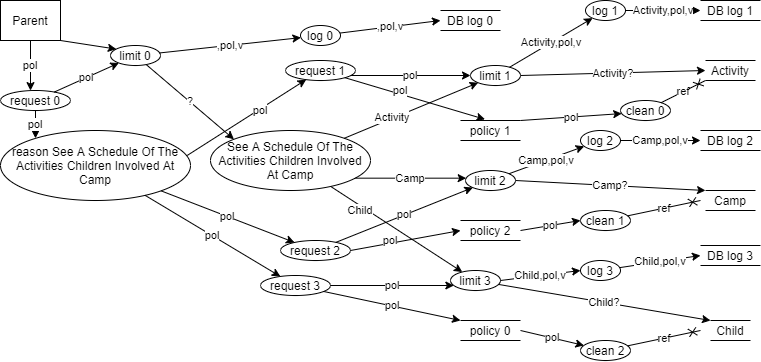

The diagram above was exported from draw.io. Its source (the exported page's mxGraphModel, read from the mxfile embedded in the PNG):
<mxGraphModel dx="158" dy="697" grid="1" gridSize="10" guides="1" tooltips="1" connect="1" arrows="1" fold="1" page="1" pageScale="1" pageWidth="827" pageHeight="1169" math="0" shadow="0">
  <root>
    <mxCell id="0" />
    <mxCell id="1" parent="0" />
    <mxCell id="dSMfTiCGR4MQzRhOkyuO-1" value="Child" style="shape=partialRectangle;whiteSpace=wrap;left=0;right=0;" vertex="1" parent="1">
      <mxGeometry x="1560" y="320" width="40" height="20" as="geometry" />
    </mxCell>
    <mxCell id="dSMfTiCGR4MQzRhOkyuO-2" value="Activity" style="shape=partialRectangle;whiteSpace=wrap;left=0;right=0;" vertex="1" parent="1">
      <mxGeometry x="1555" y="60" width="50" height="20" as="geometry" />
    </mxCell>
    <mxCell id="dSMfTiCGR4MQzRhOkyuO-3" value="Camp" style="shape=partialRectangle;whiteSpace=wrap;left=0;right=0;" vertex="1" parent="1">
      <mxGeometry x="1555" y="190" width="50" height="20" as="geometry" />
    </mxCell>
    <mxCell id="dSMfTiCGR4MQzRhOkyuO-4" value="Parent" style="rounded=0;whiteSpace=wrap;" vertex="1" parent="1">
      <mxGeometry x="850" width="60" height="40" as="geometry" />
    </mxCell>
    <mxCell id="dSMfTiCGR4MQzRhOkyuO-5" value="See A Schedule Of The Activities Children Involved At Camp" style="ellipse;whiteSpace=wrap;" vertex="1" parent="1">
      <mxGeometry x="1060" y="130" width="160" height="60" as="geometry" />
    </mxCell>
    <mxCell id="dSMfTiCGR4MQzRhOkyuO-6" value="?" style="endArrow=classic;whiteSpace=wrap;noEdgeStyle=1;orthogonal=1;entryX=0;entryY=0;entryDx=0;entryDy=0;" edge="1" parent="1" source="dSMfTiCGR4MQzRhOkyuO-14" target="dSMfTiCGR4MQzRhOkyuO-5">
      <mxGeometry width="50" height="50" as="geometry">
        <mxPoint x="-50" y="360" as="sourcePoint" />
        <mxPoint x="190" y="280" as="targetPoint" />
      </mxGeometry>
    </mxCell>
    <mxCell id="dSMfTiCGR4MQzRhOkyuO-7" value="Activity?" style="endArrow=classic;whiteSpace=wrap;noEdgeStyle=1;orthogonal=1;entryX=0;entryY=0.5;entryDx=0;entryDy=0;exitX=1;exitY=0.5;exitDx=0;exitDy=0;" edge="1" parent="1" source="dSMfTiCGR4MQzRhOkyuO-24" target="dSMfTiCGR4MQzRhOkyuO-2">
      <mxGeometry width="50" height="50" as="geometry">
        <mxPoint x="-50" y="360" as="sourcePoint" />
        <mxPoint x="190" y="280" as="targetPoint" />
      </mxGeometry>
    </mxCell>
    <mxCell id="dSMfTiCGR4MQzRhOkyuO-8" value="Camp?" style="endArrow=classic;whiteSpace=wrap;noEdgeStyle=1;orthogonal=1;exitX=1;exitY=0.5;exitDx=0;exitDy=0;" edge="1" parent="1" source="dSMfTiCGR4MQzRhOkyuO-37" target="dSMfTiCGR4MQzRhOkyuO-3">
      <mxGeometry width="50" height="50" as="geometry">
        <mxPoint x="-50" y="360" as="sourcePoint" />
        <mxPoint x="190" y="280" as="targetPoint" />
      </mxGeometry>
    </mxCell>
    <mxCell id="dSMfTiCGR4MQzRhOkyuO-9" value="Child?" style="endArrow=classic;whiteSpace=wrap;noEdgeStyle=1;orthogonal=1;" edge="1" parent="1" source="dSMfTiCGR4MQzRhOkyuO-50" target="dSMfTiCGR4MQzRhOkyuO-1">
      <mxGeometry width="50" height="50" as="geometry">
        <mxPoint x="-50" y="360" as="sourcePoint" />
        <mxPoint x="190" y="280" as="targetPoint" />
      </mxGeometry>
    </mxCell>
    <mxCell id="dSMfTiCGR4MQzRhOkyuO-10" value="reason See A Schedule Of The Activities Children Involved At Camp" style="ellipse;whiteSpace=wrap;" vertex="1" parent="1">
      <mxGeometry x="850" y="130" width="190" height="70" as="geometry" />
    </mxCell>
    <mxCell id="dSMfTiCGR4MQzRhOkyuO-11" value="policy 0" style="shape=partialRectangle;whiteSpace=wrap;left=0;right=0;" vertex="1" parent="1">
      <mxGeometry x="1310" y="320" width="60" height="20" as="geometry" />
    </mxCell>
    <mxCell id="dSMfTiCGR4MQzRhOkyuO-12" value="policy 1" style="shape=partialRectangle;whiteSpace=wrap;left=0;right=0;" vertex="1" parent="1">
      <mxGeometry x="1310" y="120" width="60" height="20" as="geometry" />
    </mxCell>
    <mxCell id="dSMfTiCGR4MQzRhOkyuO-13" value="policy 2" style="shape=partialRectangle;whiteSpace=wrap;left=0;right=0;" vertex="1" parent="1">
      <mxGeometry x="1310" y="220" width="60" height="20" as="geometry" />
    </mxCell>
    <mxCell id="dSMfTiCGR4MQzRhOkyuO-14" value="limit 0" style="ellipse;whiteSpace=wrap;" vertex="1" parent="1">
      <mxGeometry x="960" y="45" width="50" height="20" as="geometry" />
    </mxCell>
    <mxCell id="dSMfTiCGR4MQzRhOkyuO-15" value="request 0" style="ellipse;whiteSpace=wrap;" vertex="1" parent="1">
      <mxGeometry x="850" y="90" width="70" height="20" as="geometry" />
    </mxCell>
    <mxCell id="dSMfTiCGR4MQzRhOkyuO-16" value="log 0" style="ellipse;whiteSpace=wrap;" vertex="1" parent="1">
      <mxGeometry x="1150" y="25" width="40" height="20" as="geometry" />
    </mxCell>
    <mxCell id="dSMfTiCGR4MQzRhOkyuO-17" value="DB log 0" style="shape=partialRectangle;whiteSpace=wrap;left=0;right=0;" vertex="1" parent="1">
      <mxGeometry x="1290" y="10" width="60" height="20" as="geometry" />
    </mxCell>
    <mxCell id="dSMfTiCGR4MQzRhOkyuO-18" value="" style="endArrow=classic;whiteSpace=wrap;noEdgeStyle=1;orthogonal=1;" edge="1" parent="1" source="dSMfTiCGR4MQzRhOkyuO-4" target="dSMfTiCGR4MQzRhOkyuO-14">
      <mxGeometry width="50" height="50" as="geometry">
        <mxPoint x="-50" y="360" as="sourcePoint" />
        <mxPoint x="190" y="280" as="targetPoint" />
      </mxGeometry>
    </mxCell>
    <mxCell id="dSMfTiCGR4MQzRhOkyuO-19" value="pol" style="endArrow=classic;whiteSpace=wrap;noEdgeStyle=1;orthogonal=1;exitX=0.5;exitY=1;exitDx=0;exitDy=0;" edge="1" parent="1" source="dSMfTiCGR4MQzRhOkyuO-4" target="dSMfTiCGR4MQzRhOkyuO-15">
      <mxGeometry width="50" height="50" as="geometry">
        <mxPoint x="-50" y="360" as="sourcePoint" />
        <mxPoint x="190" y="280" as="targetPoint" />
      </mxGeometry>
    </mxCell>
    <mxCell id="dSMfTiCGR4MQzRhOkyuO-20" value=",pol,v" style="endArrow=classic;whiteSpace=wrap;noEdgeStyle=1;orthogonal=1;" edge="1" parent="1" source="dSMfTiCGR4MQzRhOkyuO-14" target="dSMfTiCGR4MQzRhOkyuO-16">
      <mxGeometry width="50" height="50" as="geometry">
        <mxPoint x="-50" y="360" as="sourcePoint" />
        <mxPoint x="190" y="280" as="targetPoint" />
      </mxGeometry>
    </mxCell>
    <mxCell id="dSMfTiCGR4MQzRhOkyuO-21" value=",pol,v" style="endArrow=classic;whiteSpace=wrap;noEdgeStyle=1;orthogonal=1;entryX=0;entryY=0.5;entryDx=0;entryDy=0;" edge="1" parent="1" source="dSMfTiCGR4MQzRhOkyuO-16" target="dSMfTiCGR4MQzRhOkyuO-17">
      <mxGeometry width="50" height="50" as="geometry">
        <mxPoint x="-50" y="360" as="sourcePoint" />
        <mxPoint x="190" y="280" as="targetPoint" />
      </mxGeometry>
    </mxCell>
    <mxCell id="dSMfTiCGR4MQzRhOkyuO-22" value="pol" style="endArrow=classic;whiteSpace=wrap;noEdgeStyle=1;orthogonal=1;" edge="1" parent="1" source="dSMfTiCGR4MQzRhOkyuO-15" target="dSMfTiCGR4MQzRhOkyuO-14">
      <mxGeometry width="50" height="50" as="geometry">
        <mxPoint x="-50" y="360" as="sourcePoint" />
        <mxPoint x="190" y="280" as="targetPoint" />
      </mxGeometry>
    </mxCell>
    <mxCell id="dSMfTiCGR4MQzRhOkyuO-23" value="pol" style="endArrow=classic;whiteSpace=wrap;noEdgeStyle=1;orthogonal=1;" edge="1" parent="1" source="dSMfTiCGR4MQzRhOkyuO-15" target="dSMfTiCGR4MQzRhOkyuO-10">
      <mxGeometry width="50" height="50" as="geometry">
        <mxPoint x="-50" y="360" as="sourcePoint" />
        <mxPoint x="190" y="280" as="targetPoint" />
      </mxGeometry>
    </mxCell>
    <mxCell id="dSMfTiCGR4MQzRhOkyuO-24" value="limit 1" style="ellipse;whiteSpace=wrap;" vertex="1" parent="1">
      <mxGeometry x="1320" y="65" width="50" height="20" as="geometry" />
    </mxCell>
    <mxCell id="dSMfTiCGR4MQzRhOkyuO-25" value="request 1" style="ellipse;whiteSpace=wrap;" vertex="1" parent="1">
      <mxGeometry x="1135" y="60" width="70" height="20" as="geometry" />
    </mxCell>
    <mxCell id="dSMfTiCGR4MQzRhOkyuO-26" value="log 1" style="ellipse;whiteSpace=wrap;" vertex="1" parent="1">
      <mxGeometry x="1435" width="40" height="20" as="geometry" />
    </mxCell>
    <mxCell id="dSMfTiCGR4MQzRhOkyuO-27" value="DB log 1" style="shape=partialRectangle;whiteSpace=wrap;left=0;right=0;" vertex="1" parent="1">
      <mxGeometry x="1550" width="60" height="20" as="geometry" />
    </mxCell>
    <mxCell id="dSMfTiCGR4MQzRhOkyuO-28" value="clean 0" style="ellipse;whiteSpace=wrap;" vertex="1" parent="1">
      <mxGeometry x="1470" y="100" width="50" height="20" as="geometry" />
    </mxCell>
    <mxCell id="dSMfTiCGR4MQzRhOkyuO-29" value="Activity" style="endArrow=classic;whiteSpace=wrap;noEdgeStyle=1;orthogonal=1;" edge="1" parent="1" source="dSMfTiCGR4MQzRhOkyuO-5" target="dSMfTiCGR4MQzRhOkyuO-24">
      <mxGeometry width="50" height="50" as="geometry">
        <mxPoint x="-50" y="360" as="sourcePoint" />
        <mxPoint x="190" y="280" as="targetPoint" />
        <mxPoint x="-19" y="7" as="offset" />
      </mxGeometry>
    </mxCell>
    <mxCell id="dSMfTiCGR4MQzRhOkyuO-30" value="pol" style="endArrow=classic;whiteSpace=wrap;noEdgeStyle=1;orthogonal=1;exitX=0.983;exitY=0.356;exitDx=0;exitDy=0;exitPerimeter=0;" edge="1" parent="1" source="dSMfTiCGR4MQzRhOkyuO-10" target="dSMfTiCGR4MQzRhOkyuO-25">
      <mxGeometry width="50" height="50" as="geometry">
        <mxPoint x="-50" y="360" as="sourcePoint" />
        <mxPoint x="190" y="280" as="targetPoint" />
        <mxPoint x="14" y="-7" as="offset" />
      </mxGeometry>
    </mxCell>
    <mxCell id="dSMfTiCGR4MQzRhOkyuO-31" value="pol" style="endArrow=classic;whiteSpace=wrap;noEdgeStyle=1;orthogonal=1;entryX=0.408;entryY=-0.058;entryDx=0;entryDy=0;entryPerimeter=0;" edge="1" parent="1" source="dSMfTiCGR4MQzRhOkyuO-25" target="dSMfTiCGR4MQzRhOkyuO-12">
      <mxGeometry width="50" height="50" as="geometry">
        <mxPoint x="-50" y="360" as="sourcePoint" />
        <mxPoint x="190" y="280" as="targetPoint" />
        <mxPoint x="-14" y="-8" as="offset" />
      </mxGeometry>
    </mxCell>
    <mxCell id="dSMfTiCGR4MQzRhOkyuO-32" value="pol" style="endArrow=classic;whiteSpace=wrap;noEdgeStyle=1;orthogonal=1;entryX=0;entryY=0.5;entryDx=0;entryDy=0;" edge="1" parent="1" source="dSMfTiCGR4MQzRhOkyuO-25" target="dSMfTiCGR4MQzRhOkyuO-24">
      <mxGeometry width="50" height="50" as="geometry">
        <mxPoint x="-50" y="360" as="sourcePoint" />
        <mxPoint x="190" y="280" as="targetPoint" />
      </mxGeometry>
    </mxCell>
    <mxCell id="dSMfTiCGR4MQzRhOkyuO-33" value="Activity,pol,v" style="endArrow=classic;whiteSpace=wrap;noEdgeStyle=1;orthogonal=1;" edge="1" parent="1" source="dSMfTiCGR4MQzRhOkyuO-24" target="dSMfTiCGR4MQzRhOkyuO-26">
      <mxGeometry width="50" height="50" as="geometry">
        <mxPoint x="-50" y="360" as="sourcePoint" />
        <mxPoint x="190" y="280" as="targetPoint" />
      </mxGeometry>
    </mxCell>
    <mxCell id="dSMfTiCGR4MQzRhOkyuO-34" value="Activity,pol,v" style="endArrow=classic;whiteSpace=wrap;noEdgeStyle=1;orthogonal=1;" edge="1" parent="1" source="dSMfTiCGR4MQzRhOkyuO-26" target="dSMfTiCGR4MQzRhOkyuO-27">
      <mxGeometry width="50" height="50" as="geometry">
        <mxPoint x="-50" y="360" as="sourcePoint" />
        <mxPoint x="190" y="280" as="targetPoint" />
      </mxGeometry>
    </mxCell>
    <mxCell id="dSMfTiCGR4MQzRhOkyuO-35" value="pol" style="endArrow=classic;whiteSpace=wrap;noEdgeStyle=1;orthogonal=1;" edge="1" parent="1" source="dSMfTiCGR4MQzRhOkyuO-12" target="dSMfTiCGR4MQzRhOkyuO-28">
      <mxGeometry width="50" height="50" as="geometry">
        <mxPoint x="-50" y="360" as="sourcePoint" />
        <mxPoint x="190" y="280" as="targetPoint" />
      </mxGeometry>
    </mxCell>
    <mxCell id="dSMfTiCGR4MQzRhOkyuO-36" value="ref" style="endArrow=cross;whiteSpace=wrap;noEdgeStyle=1;orthogonal=1;" edge="1" parent="1" source="dSMfTiCGR4MQzRhOkyuO-28" target="dSMfTiCGR4MQzRhOkyuO-2">
      <mxGeometry width="50" height="50" as="geometry">
        <mxPoint x="-50" y="360" as="sourcePoint" />
        <mxPoint x="190" y="280" as="targetPoint" />
      </mxGeometry>
    </mxCell>
    <mxCell id="dSMfTiCGR4MQzRhOkyuO-37" value="limit 2" style="ellipse;whiteSpace=wrap;" vertex="1" parent="1">
      <mxGeometry x="1315" y="170" width="50" height="20" as="geometry" />
    </mxCell>
    <mxCell id="dSMfTiCGR4MQzRhOkyuO-38" value="request 2" style="ellipse;whiteSpace=wrap;" vertex="1" parent="1">
      <mxGeometry x="1130" y="240" width="70" height="20" as="geometry" />
    </mxCell>
    <mxCell id="dSMfTiCGR4MQzRhOkyuO-39" value="log 2" style="ellipse;whiteSpace=wrap;" vertex="1" parent="1">
      <mxGeometry x="1430" y="130" width="40" height="20" as="geometry" />
    </mxCell>
    <mxCell id="dSMfTiCGR4MQzRhOkyuO-40" value="DB log 2" style="shape=partialRectangle;whiteSpace=wrap;left=0;right=0;" vertex="1" parent="1">
      <mxGeometry x="1550" y="130" width="60" height="20" as="geometry" />
    </mxCell>
    <mxCell id="dSMfTiCGR4MQzRhOkyuO-41" value="clean 1" style="ellipse;whiteSpace=wrap;" vertex="1" parent="1">
      <mxGeometry x="1430" y="210" width="50" height="20" as="geometry" />
    </mxCell>
    <mxCell id="dSMfTiCGR4MQzRhOkyuO-42" value="Camp" style="endArrow=classic;whiteSpace=wrap;noEdgeStyle=1;orthogonal=1;" edge="1" parent="1" source="dSMfTiCGR4MQzRhOkyuO-5" target="dSMfTiCGR4MQzRhOkyuO-37">
      <mxGeometry width="50" height="50" as="geometry">
        <mxPoint x="-50" y="360" as="sourcePoint" />
        <mxPoint x="190" y="280" as="targetPoint" />
      </mxGeometry>
    </mxCell>
    <mxCell id="dSMfTiCGR4MQzRhOkyuO-43" value="pol" style="endArrow=classic;whiteSpace=wrap;noEdgeStyle=1;orthogonal=1;" edge="1" parent="1" source="dSMfTiCGR4MQzRhOkyuO-10" target="dSMfTiCGR4MQzRhOkyuO-38">
      <mxGeometry width="50" height="50" as="geometry">
        <mxPoint x="-50" y="360" as="sourcePoint" />
        <mxPoint x="190" y="280" as="targetPoint" />
      </mxGeometry>
    </mxCell>
    <mxCell id="dSMfTiCGR4MQzRhOkyuO-44" value="pol" style="endArrow=classic;whiteSpace=wrap;noEdgeStyle=1;orthogonal=1;exitX=1;exitY=0.5;exitDx=0;exitDy=0;entryX=0;entryY=0.5;entryDx=0;entryDy=0;" edge="1" parent="1" source="dSMfTiCGR4MQzRhOkyuO-38" target="dSMfTiCGR4MQzRhOkyuO-13">
      <mxGeometry width="50" height="50" as="geometry">
        <mxPoint x="-50" y="360" as="sourcePoint" />
        <mxPoint x="190" y="280" as="targetPoint" />
        <mxPoint x="-15" as="offset" />
      </mxGeometry>
    </mxCell>
    <mxCell id="dSMfTiCGR4MQzRhOkyuO-45" value="pol" style="endArrow=classic;whiteSpace=wrap;noEdgeStyle=1;orthogonal=1;" edge="1" parent="1" source="dSMfTiCGR4MQzRhOkyuO-38" target="dSMfTiCGR4MQzRhOkyuO-37">
      <mxGeometry width="50" height="50" as="geometry">
        <mxPoint x="-50" y="360" as="sourcePoint" />
        <mxPoint x="190" y="280" as="targetPoint" />
      </mxGeometry>
    </mxCell>
    <mxCell id="dSMfTiCGR4MQzRhOkyuO-46" value="Camp,pol,v" style="endArrow=classic;whiteSpace=wrap;noEdgeStyle=1;orthogonal=1;" edge="1" parent="1" source="dSMfTiCGR4MQzRhOkyuO-37" target="dSMfTiCGR4MQzRhOkyuO-39">
      <mxGeometry width="50" height="50" as="geometry">
        <mxPoint x="-50" y="360" as="sourcePoint" />
        <mxPoint x="190" y="280" as="targetPoint" />
      </mxGeometry>
    </mxCell>
    <mxCell id="dSMfTiCGR4MQzRhOkyuO-47" value="Camp,pol,v" style="endArrow=classic;whiteSpace=wrap;noEdgeStyle=1;orthogonal=1;" edge="1" parent="1" source="dSMfTiCGR4MQzRhOkyuO-39" target="dSMfTiCGR4MQzRhOkyuO-40">
      <mxGeometry width="50" height="50" as="geometry">
        <mxPoint x="-50" y="360" as="sourcePoint" />
        <mxPoint x="190" y="280" as="targetPoint" />
      </mxGeometry>
    </mxCell>
    <mxCell id="dSMfTiCGR4MQzRhOkyuO-48" value="pol" style="endArrow=classic;whiteSpace=wrap;noEdgeStyle=1;orthogonal=1;entryX=0;entryY=0.5;entryDx=0;entryDy=0;exitX=1;exitY=0.5;exitDx=0;exitDy=0;" edge="1" parent="1" source="dSMfTiCGR4MQzRhOkyuO-13" target="dSMfTiCGR4MQzRhOkyuO-41">
      <mxGeometry width="50" height="50" as="geometry">
        <mxPoint x="-50" y="360" as="sourcePoint" />
        <mxPoint x="190" y="280" as="targetPoint" />
      </mxGeometry>
    </mxCell>
    <mxCell id="dSMfTiCGR4MQzRhOkyuO-49" value="ref" style="endArrow=cross;whiteSpace=wrap;noEdgeStyle=1;orthogonal=1;" edge="1" parent="1" source="dSMfTiCGR4MQzRhOkyuO-41">
      <mxGeometry width="50" height="50" as="geometry">
        <mxPoint x="-50" y="360" as="sourcePoint" />
        <mxPoint x="1550" y="200" as="targetPoint" />
      </mxGeometry>
    </mxCell>
    <mxCell id="dSMfTiCGR4MQzRhOkyuO-50" value="limit 3" style="ellipse;whiteSpace=wrap;" vertex="1" parent="1">
      <mxGeometry x="1300" y="270" width="50" height="20" as="geometry" />
    </mxCell>
    <mxCell id="dSMfTiCGR4MQzRhOkyuO-51" value="request 3" style="ellipse;whiteSpace=wrap;" vertex="1" parent="1">
      <mxGeometry x="1110" y="275" width="70" height="20" as="geometry" />
    </mxCell>
    <mxCell id="dSMfTiCGR4MQzRhOkyuO-52" value="log 3" style="ellipse;whiteSpace=wrap;" vertex="1" parent="1">
      <mxGeometry x="1430" y="260" width="40" height="20" as="geometry" />
    </mxCell>
    <mxCell id="dSMfTiCGR4MQzRhOkyuO-53" value="DB log 3" style="shape=partialRectangle;whiteSpace=wrap;left=0;right=0;" vertex="1" parent="1">
      <mxGeometry x="1550" y="245" width="60" height="20" as="geometry" />
    </mxCell>
    <mxCell id="dSMfTiCGR4MQzRhOkyuO-54" value="clean 2" style="ellipse;whiteSpace=wrap;" vertex="1" parent="1">
      <mxGeometry x="1430" y="340" width="50" height="20" as="geometry" />
    </mxCell>
    <mxCell id="dSMfTiCGR4MQzRhOkyuO-55" value="Child" style="endArrow=classic;whiteSpace=wrap;noEdgeStyle=1;orthogonal=1;" edge="1" parent="1" source="dSMfTiCGR4MQzRhOkyuO-5" target="dSMfTiCGR4MQzRhOkyuO-50">
      <mxGeometry width="50" height="50" as="geometry">
        <mxPoint x="-50" y="360" as="sourcePoint" />
        <mxPoint x="190" y="280" as="targetPoint" />
        <mxPoint x="-36" y="-19" as="offset" />
      </mxGeometry>
    </mxCell>
    <mxCell id="dSMfTiCGR4MQzRhOkyuO-56" value="pol" style="endArrow=classic;whiteSpace=wrap;noEdgeStyle=1;orthogonal=1;" edge="1" parent="1" source="dSMfTiCGR4MQzRhOkyuO-10" target="dSMfTiCGR4MQzRhOkyuO-51">
      <mxGeometry width="50" height="50" as="geometry">
        <mxPoint x="-50" y="360" as="sourcePoint" />
        <mxPoint x="190" y="280" as="targetPoint" />
      </mxGeometry>
    </mxCell>
    <mxCell id="dSMfTiCGR4MQzRhOkyuO-57" value="pol" style="endArrow=classic;whiteSpace=wrap;noEdgeStyle=1;orthogonal=1;" edge="1" parent="1" source="dSMfTiCGR4MQzRhOkyuO-51" target="dSMfTiCGR4MQzRhOkyuO-11">
      <mxGeometry width="50" height="50" as="geometry">
        <mxPoint x="-50" y="360" as="sourcePoint" />
        <mxPoint x="190" y="280" as="targetPoint" />
      </mxGeometry>
    </mxCell>
    <mxCell id="dSMfTiCGR4MQzRhOkyuO-58" value="pol" style="endArrow=classic;whiteSpace=wrap;noEdgeStyle=1;orthogonal=1;" edge="1" parent="1" source="dSMfTiCGR4MQzRhOkyuO-51" target="dSMfTiCGR4MQzRhOkyuO-50">
      <mxGeometry width="50" height="50" as="geometry">
        <mxPoint x="-50" y="360" as="sourcePoint" />
        <mxPoint x="190" y="280" as="targetPoint" />
      </mxGeometry>
    </mxCell>
    <mxCell id="dSMfTiCGR4MQzRhOkyuO-59" value="Child,pol,v" style="endArrow=classic;whiteSpace=wrap;noEdgeStyle=1;orthogonal=1;entryX=0;entryY=0.5;entryDx=0;entryDy=0;exitX=1;exitY=0.5;exitDx=0;exitDy=0;" edge="1" parent="1" source="dSMfTiCGR4MQzRhOkyuO-50" target="dSMfTiCGR4MQzRhOkyuO-52">
      <mxGeometry width="50" height="50" as="geometry">
        <mxPoint x="-50" y="360" as="sourcePoint" />
        <mxPoint x="190" y="280" as="targetPoint" />
      </mxGeometry>
    </mxCell>
    <mxCell id="dSMfTiCGR4MQzRhOkyuO-60" value="Child,pol,v" style="endArrow=classic;whiteSpace=wrap;noEdgeStyle=1;orthogonal=1;entryX=0;entryY=0.5;entryDx=0;entryDy=0;" edge="1" parent="1" source="dSMfTiCGR4MQzRhOkyuO-52" target="dSMfTiCGR4MQzRhOkyuO-53">
      <mxGeometry width="50" height="50" as="geometry">
        <mxPoint x="-50" y="360" as="sourcePoint" />
        <mxPoint x="190" y="280" as="targetPoint" />
      </mxGeometry>
    </mxCell>
    <mxCell id="dSMfTiCGR4MQzRhOkyuO-61" value="pol" style="endArrow=classic;whiteSpace=wrap;noEdgeStyle=1;orthogonal=1;exitX=1;exitY=0.5;exitDx=0;exitDy=0;" edge="1" parent="1" source="dSMfTiCGR4MQzRhOkyuO-11" target="dSMfTiCGR4MQzRhOkyuO-54">
      <mxGeometry width="50" height="50" as="geometry">
        <mxPoint x="-50" y="360" as="sourcePoint" />
        <mxPoint x="190" y="280" as="targetPoint" />
      </mxGeometry>
    </mxCell>
    <mxCell id="dSMfTiCGR4MQzRhOkyuO-62" value="ref" style="endArrow=cross;whiteSpace=wrap;noEdgeStyle=1;orthogonal=1;" edge="1" parent="1" source="dSMfTiCGR4MQzRhOkyuO-54">
      <mxGeometry width="50" height="50" as="geometry">
        <mxPoint x="-50" y="360" as="sourcePoint" />
        <mxPoint x="1550" y="330" as="targetPoint" />
      </mxGeometry>
    </mxCell>
  </root>
</mxGraphModel>